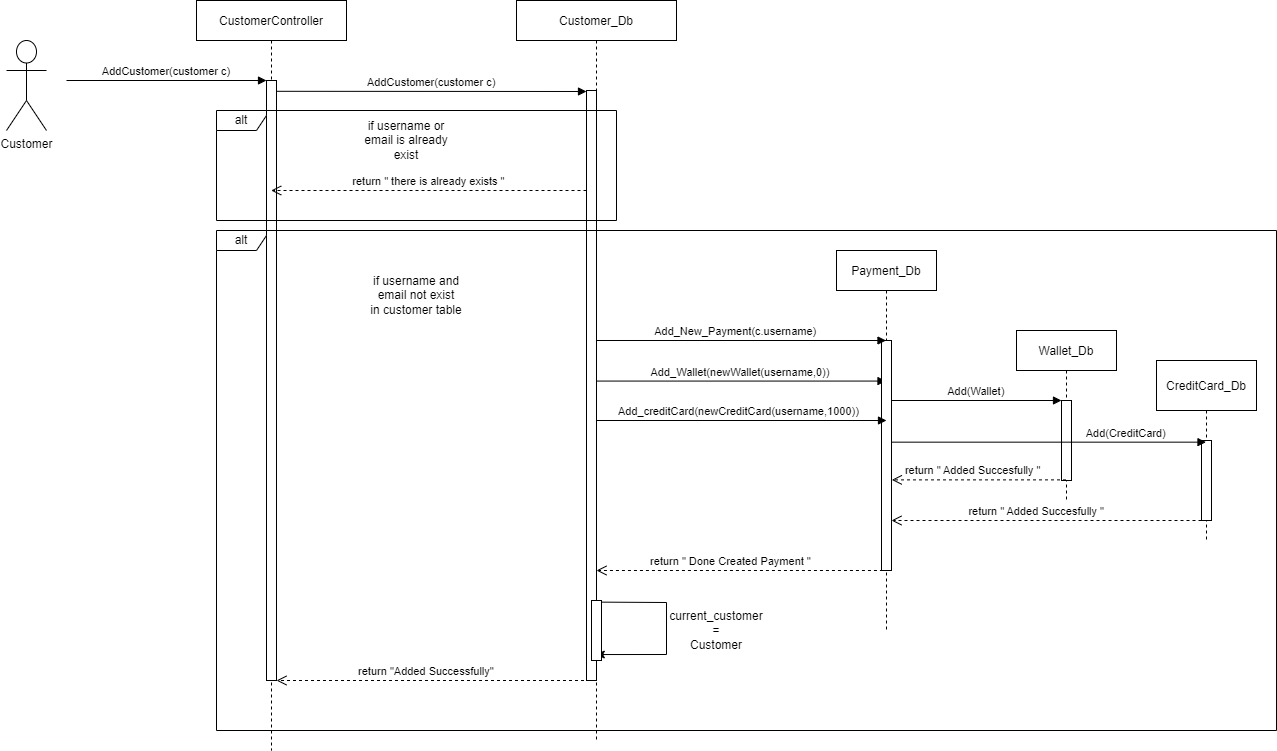

The diagram above was exported from draw.io. Its source (the exported page's mxGraphModel, read from the mxfile embedded in the PNG):
<mxGraphModel dx="941" dy="417" grid="1" gridSize="10" guides="1" tooltips="1" connect="1" arrows="1" fold="1" page="1" pageScale="1" pageWidth="850" pageHeight="1100" math="0" shadow="0">
  <root>
    <mxCell id="0" />
    <mxCell id="1" parent="0" />
    <mxCell id="3nuBFxr9cyL0pnOWT2aG-5" value="CustomerController" style="shape=umlLifeline;perimeter=lifelinePerimeter;container=1;collapsible=0;recursiveResize=0;rounded=0;shadow=0;strokeWidth=1;" parent="1" vertex="1">
      <mxGeometry x="480" y="70" width="150" height="750" as="geometry" />
    </mxCell>
    <mxCell id="3nuBFxr9cyL0pnOWT2aG-6" value="" style="points=[];perimeter=orthogonalPerimeter;rounded=0;shadow=0;strokeWidth=1;" parent="3nuBFxr9cyL0pnOWT2aG-5" vertex="1">
      <mxGeometry x="70" y="80" width="10" height="600" as="geometry" />
    </mxCell>
    <mxCell id="3nuBFxr9cyL0pnOWT2aG-8" value="AddCustomer(customer c)" style="verticalAlign=bottom;endArrow=block;entryX=0;entryY=0;shadow=0;strokeWidth=1;" parent="1" target="3nuBFxr9cyL0pnOWT2aG-6" edge="1">
      <mxGeometry relative="1" as="geometry">
        <mxPoint x="350" y="150" as="sourcePoint" />
      </mxGeometry>
    </mxCell>
    <mxCell id="6tFEwruzv1thfEUExV1k-1" value="Customer" style="shape=umlActor;verticalLabelPosition=bottom;verticalAlign=top;html=1;outlineConnect=0;" parent="1" vertex="1">
      <mxGeometry x="290" y="110" width="40" height="90" as="geometry" />
    </mxCell>
    <mxCell id="6tFEwruzv1thfEUExV1k-3" value="Customer_Db" style="shape=umlLifeline;perimeter=lifelinePerimeter;container=1;collapsible=0;recursiveResize=0;rounded=0;shadow=0;strokeWidth=1;size=40;" parent="1" vertex="1">
      <mxGeometry x="800" y="70" width="160" height="740" as="geometry" />
    </mxCell>
    <mxCell id="6tFEwruzv1thfEUExV1k-4" value="" style="points=[];perimeter=orthogonalPerimeter;rounded=0;shadow=0;strokeWidth=1;" parent="6tFEwruzv1thfEUExV1k-3" vertex="1">
      <mxGeometry x="70" y="90" width="10" height="590" as="geometry" />
    </mxCell>
    <mxCell id="6tFEwruzv1thfEUExV1k-6" value="alt" style="shape=umlFrame;whiteSpace=wrap;html=1;width=50;height=20;" parent="6tFEwruzv1thfEUExV1k-3" vertex="1">
      <mxGeometry x="-300" y="110" width="400" height="110" as="geometry" />
    </mxCell>
    <mxCell id="6tFEwruzv1thfEUExV1k-8" value="return &quot; there is already exists &quot;" style="verticalAlign=bottom;endArrow=open;dashed=1;endSize=8;shadow=0;strokeWidth=1;" parent="6tFEwruzv1thfEUExV1k-3" target="3nuBFxr9cyL0pnOWT2aG-5" edge="1">
      <mxGeometry relative="1" as="geometry">
        <mxPoint x="-170" y="190" as="targetPoint" />
        <mxPoint x="70" y="190" as="sourcePoint" />
      </mxGeometry>
    </mxCell>
    <mxCell id="6tFEwruzv1thfEUExV1k-26" value="Add_Wallet(newWallet(username,0))" style="verticalAlign=bottom;endArrow=block;shadow=0;strokeWidth=1;exitX=1;exitY=0.018;exitDx=0;exitDy=0;exitPerimeter=0;" parent="6tFEwruzv1thfEUExV1k-3" target="6tFEwruzv1thfEUExV1k-13" edge="1">
      <mxGeometry x="-0.0042" relative="1" as="geometry">
        <mxPoint x="80" y="380.57" as="sourcePoint" />
        <mxPoint x="290.8899999999999" y="379.99999999999994" as="targetPoint" />
        <mxPoint as="offset" />
      </mxGeometry>
    </mxCell>
    <mxCell id="6tFEwruzv1thfEUExV1k-9" value="if username or email is already exist" style="text;html=1;strokeColor=none;fillColor=none;align=center;verticalAlign=middle;whiteSpace=wrap;rounded=0;" parent="6tFEwruzv1thfEUExV1k-3" vertex="1">
      <mxGeometry x="-160" y="120" width="100" height="40" as="geometry" />
    </mxCell>
    <mxCell id="_JBf9WFSybeukoeLTdMe-1" value="" style="endArrow=classic;html=1;rounded=0;exitX=0.513;exitY=0.813;exitDx=0;exitDy=0;exitPerimeter=0;entryX=0.978;entryY=0.956;entryDx=0;entryDy=0;entryPerimeter=0;" edge="1" parent="6tFEwruzv1thfEUExV1k-3" source="6tFEwruzv1thfEUExV1k-3" target="6tFEwruzv1thfEUExV1k-4">
      <mxGeometry width="50" height="50" relative="1" as="geometry">
        <mxPoint x="130" y="450" as="sourcePoint" />
        <mxPoint x="90" y="660" as="targetPoint" />
        <Array as="points">
          <mxPoint x="150" y="602" />
          <mxPoint x="150" y="654" />
        </Array>
      </mxGeometry>
    </mxCell>
    <mxCell id="_JBf9WFSybeukoeLTdMe-3" value="" style="html=1;points=[];perimeter=orthogonalPerimeter;" vertex="1" parent="6tFEwruzv1thfEUExV1k-3">
      <mxGeometry x="75" y="600" width="10" height="60" as="geometry" />
    </mxCell>
    <mxCell id="6tFEwruzv1thfEUExV1k-7" value="return &quot; Done Created Payment &quot;" style="verticalAlign=bottom;endArrow=open;dashed=1;endSize=8;shadow=0;strokeWidth=1;exitX=0.145;exitY=1;exitDx=0;exitDy=0;exitPerimeter=0;" parent="1" source="6tFEwruzv1thfEUExV1k-14" edge="1">
      <mxGeometry x="0.0628" relative="1" as="geometry">
        <mxPoint x="880" y="640" as="targetPoint" />
        <mxPoint x="795" y="430" as="sourcePoint" />
        <mxPoint as="offset" />
      </mxGeometry>
    </mxCell>
    <mxCell id="6tFEwruzv1thfEUExV1k-5" value="AddCustomer(customer c)" style="verticalAlign=bottom;endArrow=block;shadow=0;strokeWidth=1;exitX=1;exitY=0.018;exitDx=0;exitDy=0;exitPerimeter=0;" parent="1" source="3nuBFxr9cyL0pnOWT2aG-6" edge="1">
      <mxGeometry relative="1" as="geometry">
        <mxPoint x="585" y="160" as="sourcePoint" />
        <mxPoint x="870" y="161" as="targetPoint" />
      </mxGeometry>
    </mxCell>
    <mxCell id="6tFEwruzv1thfEUExV1k-11" value="if username and email not exist&lt;br&gt;in customer table" style="text;html=1;strokeColor=none;fillColor=none;align=center;verticalAlign=middle;whiteSpace=wrap;rounded=0;" parent="1" vertex="1">
      <mxGeometry x="650" y="340" width="100" height="50" as="geometry" />
    </mxCell>
    <mxCell id="6tFEwruzv1thfEUExV1k-13" value="Payment_Db" style="shape=umlLifeline;perimeter=lifelinePerimeter;container=1;collapsible=0;recursiveResize=0;rounded=0;shadow=0;strokeWidth=1;" parent="1" vertex="1">
      <mxGeometry x="1120" y="320" width="100" height="380" as="geometry" />
    </mxCell>
    <mxCell id="6tFEwruzv1thfEUExV1k-14" value="" style="points=[];perimeter=orthogonalPerimeter;rounded=0;shadow=0;strokeWidth=1;" parent="6tFEwruzv1thfEUExV1k-13" vertex="1">
      <mxGeometry x="45" y="90" width="10" height="230" as="geometry" />
    </mxCell>
    <mxCell id="6tFEwruzv1thfEUExV1k-10" value="alt" style="shape=umlFrame;whiteSpace=wrap;html=1;width=50;height=20;" parent="1" vertex="1">
      <mxGeometry x="500" y="300" width="1060" height="500" as="geometry" />
    </mxCell>
    <mxCell id="6tFEwruzv1thfEUExV1k-19" value="Add_New_Payment(c.username)" style="verticalAlign=bottom;endArrow=block;shadow=0;strokeWidth=1;exitX=1;exitY=0.018;exitDx=0;exitDy=0;exitPerimeter=0;" parent="1" target="6tFEwruzv1thfEUExV1k-13" edge="1">
      <mxGeometry x="-0.04" relative="1" as="geometry">
        <mxPoint x="880" y="410" as="sourcePoint" />
        <mxPoint x="1130" y="410" as="targetPoint" />
        <mxPoint as="offset" />
      </mxGeometry>
    </mxCell>
    <mxCell id="6tFEwruzv1thfEUExV1k-20" value="Wallet_Db" style="shape=umlLifeline;perimeter=lifelinePerimeter;container=1;collapsible=0;recursiveResize=0;rounded=0;shadow=0;strokeWidth=1;" parent="1" vertex="1">
      <mxGeometry x="1300" y="400" width="100" height="170" as="geometry" />
    </mxCell>
    <mxCell id="6tFEwruzv1thfEUExV1k-21" value="" style="points=[];perimeter=orthogonalPerimeter;rounded=0;shadow=0;strokeWidth=1;" parent="6tFEwruzv1thfEUExV1k-20" vertex="1">
      <mxGeometry x="45" y="70" width="10" height="80" as="geometry" />
    </mxCell>
    <mxCell id="6tFEwruzv1thfEUExV1k-28" value="Add(Wallet)" style="verticalAlign=bottom;endArrow=block;shadow=0;strokeWidth=1;" parent="6tFEwruzv1thfEUExV1k-20" edge="1">
      <mxGeometry x="-0.0042" relative="1" as="geometry">
        <mxPoint x="-125" y="70" as="sourcePoint" />
        <mxPoint x="45" y="70" as="targetPoint" />
        <mxPoint as="offset" />
      </mxGeometry>
    </mxCell>
    <mxCell id="6tFEwruzv1thfEUExV1k-22" value="CreditCard_Db" style="shape=umlLifeline;perimeter=lifelinePerimeter;container=1;collapsible=0;recursiveResize=0;rounded=0;shadow=0;strokeWidth=1;size=50;" parent="1" vertex="1">
      <mxGeometry x="1440" y="430" width="100" height="180" as="geometry" />
    </mxCell>
    <mxCell id="6tFEwruzv1thfEUExV1k-23" value="" style="points=[];perimeter=orthogonalPerimeter;rounded=0;shadow=0;strokeWidth=1;" parent="6tFEwruzv1thfEUExV1k-22" vertex="1">
      <mxGeometry x="45" y="80" width="10" height="80" as="geometry" />
    </mxCell>
    <mxCell id="6tFEwruzv1thfEUExV1k-31" value="return &quot; Added Succesfully &quot;" style="verticalAlign=bottom;endArrow=open;dashed=1;endSize=8;shadow=0;strokeWidth=1;" parent="6tFEwruzv1thfEUExV1k-22" target="6tFEwruzv1thfEUExV1k-14" edge="1">
      <mxGeometry x="0.0628" relative="1" as="geometry">
        <mxPoint x="-260" y="160" as="targetPoint" />
        <mxPoint x="45" y="159.9999999999999" as="sourcePoint" />
        <mxPoint as="offset" />
      </mxGeometry>
    </mxCell>
    <mxCell id="6tFEwruzv1thfEUExV1k-27" value="Add_creditCard(newCreditCard(username,1000))" style="verticalAlign=bottom;endArrow=block;shadow=0;strokeWidth=1;" parent="1" edge="1">
      <mxGeometry x="-0.0201" relative="1" as="geometry">
        <mxPoint x="880" y="490" as="sourcePoint" />
        <mxPoint x="1170" y="490" as="targetPoint" />
        <mxPoint as="offset" />
      </mxGeometry>
    </mxCell>
    <mxCell id="6tFEwruzv1thfEUExV1k-29" value="return &quot; Added Succesfully &quot;" style="verticalAlign=bottom;endArrow=open;dashed=1;endSize=8;shadow=0;strokeWidth=1;entryX=1.034;entryY=0.606;entryDx=0;entryDy=0;entryPerimeter=0;" parent="1" source="6tFEwruzv1thfEUExV1k-20" target="6tFEwruzv1thfEUExV1k-14" edge="1">
      <mxGeometry x="0.0628" relative="1" as="geometry">
        <mxPoint x="1180" y="550" as="targetPoint" />
        <mxPoint x="1330" y="550" as="sourcePoint" />
        <mxPoint as="offset" />
      </mxGeometry>
    </mxCell>
    <mxCell id="6tFEwruzv1thfEUExV1k-30" value="Add(CreditCard)" style="verticalAlign=bottom;endArrow=block;shadow=0;strokeWidth=1;exitX=1.034;exitY=0.442;exitDx=0;exitDy=0;exitPerimeter=0;" parent="1" source="6tFEwruzv1thfEUExV1k-14" target="6tFEwruzv1thfEUExV1k-22" edge="1">
      <mxGeometry x="0.4921" relative="1" as="geometry">
        <mxPoint x="1185.3400000000001" y="482.70000000000005" as="sourcePoint" />
        <mxPoint x="1360" y="483" as="targetPoint" />
        <mxPoint as="offset" />
      </mxGeometry>
    </mxCell>
    <mxCell id="6tFEwruzv1thfEUExV1k-32" value="return &quot;Added Successfully&quot;" style="verticalAlign=bottom;endArrow=open;dashed=1;endSize=8;shadow=0;strokeWidth=1;entryX=1;entryY=1;entryDx=0;entryDy=0;entryPerimeter=0;" parent="1" target="3nuBFxr9cyL0pnOWT2aG-6" edge="1" source="6tFEwruzv1thfEUExV1k-3">
      <mxGeometry x="0.0628" relative="1" as="geometry">
        <mxPoint x="580" y="690" as="targetPoint" />
        <mxPoint x="866.4499999999998" y="690" as="sourcePoint" />
        <mxPoint as="offset" />
      </mxGeometry>
    </mxCell>
    <mxCell id="_JBf9WFSybeukoeLTdMe-2" value="current_customer&lt;br&gt;=&lt;br&gt;Customer" style="text;html=1;strokeColor=none;fillColor=none;align=center;verticalAlign=middle;whiteSpace=wrap;rounded=0;" vertex="1" parent="1">
      <mxGeometry x="960" y="670" width="80" height="60" as="geometry" />
    </mxCell>
  </root>
</mxGraphModel>